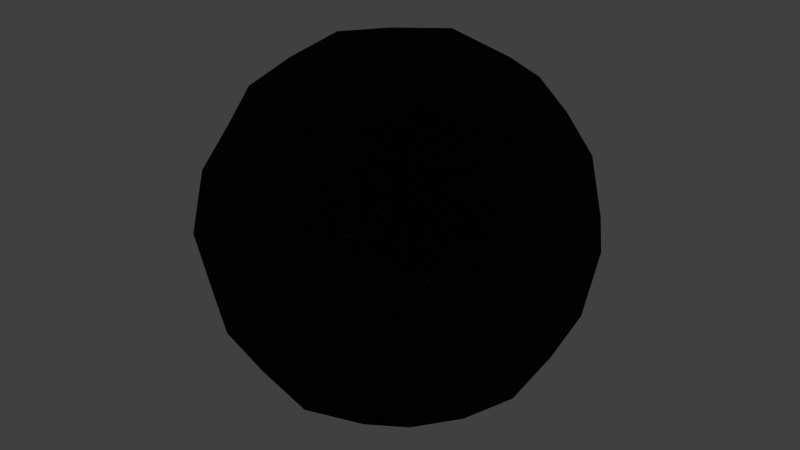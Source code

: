 # Source: 60-asphalt.blend  (saved by Blender 2.75.0; exported with 4.5.12 LTS)
import bpy
from mathutils import Matrix  # noqa: F401  (used for matrix-valued properties, if any)

bpy.ops.wm.read_factory_settings(use_empty=True)
scene = bpy.context.scene
scene.name = 'Scene'

# ---- collections
col_collection_1 = bpy.data.collections.new('Collection 1'); scene.collection.children.link(col_collection_1)

# ---- materials (node trees are filled in below, after node groups)
mat_asphalt = bpy.data.materials.new('Asphalt')
mat_asphalt.alpha_threshold = 0.0
mat_asphalt.diffuse_color = (0.02038, 0.02038, 0.02038, 1.0)
mat_asphalt.roughness = 0.5
mat_asphalt.line_color = (0.0, 0.0, 0.0, 1.0)

# ---- node groups
ng_asphalt = bpy.data.node_groups.new('Asphalt', 'ShaderNodeTree')
_s = ng_asphalt.interface.new_socket(name='Shader', in_out='OUTPUT', socket_type='NodeSocketShader')
_s = ng_asphalt.interface.new_socket(name='Color', in_out='OUTPUT', socket_type='NodeSocketColor')
_s.default_value = (0.0, 0.0, 0.0, 0.0)
_s = ng_asphalt.interface.new_socket(name='Color', in_out='INPUT', socket_type='NodeSocketColor')
_s = ng_asphalt.interface.new_socket(name='Color', in_out='INPUT', socket_type='NodeSocketColor')
_s.default_value = (0.01357, 0.01357, 0.01357, 1.0)
_s = ng_asphalt.interface.new_socket(name='Scale', in_out='INPUT', socket_type='NodeSocketFloat')
_s.default_value = 125.0
_s.min_value = -1000.0
_s.max_value = 1000.0
_s = ng_asphalt.interface.new_socket(name='Scale', in_out='INPUT', socket_type='NodeSocketFloat')
_s.default_value = 125.0
_s.min_value = -1000.0
_s.max_value = 1000.0
_s = ng_asphalt.interface.new_socket(name='Scale', in_out='INPUT', socket_type='NodeSocketFloat')
_s.default_value = 2000.0
_s.min_value = -1000.0
_s.max_value = 1000.0
_N = ng_asphalt.nodes; _L = ng_asphalt.links
n0 = _N.new('ShaderNodeValToRGB'); n0.name = 'ColorRamp'; n0.location = (-87, -127)
while len(n0.color_ramp.elements) > 1: n0.color_ramp.elements.remove(n0.color_ramp.elements[-1])
n0.color_ramp.elements[0].position = 0.3955; n0.color_ramp.elements[0].color = (0.0, 0.0, 0.0, 1.0)
_e = n0.color_ramp.elements.new(1.0); _e.color = (1.0, 1.0, 1.0, 1.0)
n1 = _N.new('ShaderNodeInvert'); n1.name = 'Invert'; n1.location = (207, -207)
n2 = _N.new('ShaderNodeTexNoise'); n2.name = 'Musgrave Texture'; n2.location = (200, -319)
n2.width = 150
n2.normalize = False
n2.inputs[3].default_value = 1.0
n2.inputs[4].default_value = 1.0
n2.inputs[5].default_value = 1.0
n3 = _N.new('ShaderNodeMix'); n3.name = 'Mix'; n3.location = (404, -235)
n3.data_type = 'RGBA'
n3.inputs[0].default_value = 0.01
n4 = _N.new('ShaderNodeMixShader'); n4.name = 'Mix Shader'; n4.location = (404, -99)
n5 = _N.new('ShaderNodeBsdfAnisotropic'); n5.name = 'Glossy BSDF'; n5.location = (204, -36)
n5.distribution = 'GGX'
n5.inputs[1].default_value = 0.4472
n6 = _N.new('ShaderNodeTexNoise'); n6.name = 'Musgrave Texture.001'; n6.location = (-173, 319)
n6.width = 150
n6.normalize = False
n6.inputs[3].default_value = 1.0
n6.inputs[4].default_value = 1.0
n6.inputs[5].default_value = 1.0
n7 = _N.new('ShaderNodeMix'); n7.name = 'Mix.001'; n7.location = (29, 110)
n7.data_type = 'RGBA'
n8 = _N.new('ShaderNodeAmbientOcclusion'); n8.name = 'Ambient Occlusion.002'; n8.location = (208, 55)
n8.samples = 1
n8.inputs[1].default_value = 0.0
n9 = _N.new('ShaderNodeRGBCurve'); n9.name = 'RGB Curves.001'; n9.location = (-151, 26)
n9.hide = True
n9.mapping.update()
n10 = _N.new('NodeGroupOutput'); n10.name = 'Group Output'; n10.location = (604, 0)
n11 = _N.new('ShaderNodeRGBCurve'); n11.name = 'RGB Curves'; n11.location = (-149, -20)
n11.hide = True
n11.mapping.update()
n12 = _N.new('NodeGroupInput'); n12.name = 'Group Input'; n12.location = (-604, -47)
n13 = _N.new('ShaderNodeTexVoronoi'); n13.name = 'Voronoi Texture'; n13.location = (-294, -168)
n14 = _N.new('ShaderNodeMath'); n14.name = 'Math'; n14.location = (0, 0)
n14.operation = 'MULTIPLY'
_L.new(n0.outputs[0], n1.inputs[1])
_L.new(n5.outputs[0], n4.inputs[1])
_L.new(n0.outputs[0], n4.inputs[0])
_L.new(n4.outputs[0], n10.inputs[0])
_L.new(n3.outputs[2], n10.inputs[1])
_L.new(n2.outputs[0], n3.inputs[7])
_L.new(n1.outputs[0], n3.inputs[6])
_L.new(n7.outputs[2], n5.inputs[0])
_L.new(n6.outputs[0], n7.inputs[0])
_L.new(n9.outputs[0], n7.inputs[6])
_L.new(n11.outputs[0], n7.inputs[7])
_L.new(n7.outputs[2], n8.inputs[0])
_L.new(n12.outputs[0], n9.inputs[1])
_L.new(n12.outputs[1], n11.inputs[1])
_L.new(n12.outputs[2], n6.inputs[2])
_L.new(n12.outputs[3], n13.inputs[2])
_L.new(n12.outputs[4], n2.inputs[2])
_L.new(n8.outputs[0], n4.inputs[2])
_L.new(n14.outputs[0], n0.inputs[0])
_L.new(n13.outputs[0], n14.inputs[0])
_L.new(n13.outputs[0], n14.inputs[1])
n10.is_active_output = True

# ---- material node trees
mat_asphalt.use_nodes = True; mat_asphalt.node_tree.nodes.clear()
_N = mat_asphalt.node_tree.nodes; _L = mat_asphalt.node_tree.links
n0 = _N.new('ShaderNodeOutputMaterial'); n0.name = 'Material Output'; n0.location = (160, -2)
n1 = _N.new('ShaderNodeGroup'); n1.name = 'Group'; n1.location = (-160, 2)
n1.node_tree = ng_asphalt
n1.inputs[0].default_value = (0.0, 0.0, 0.0, 1.0)
n1.inputs[1].default_value = (0.01357, 0.01357, 0.01357, 1.0)
n1.inputs[2].default_value = 700.0
n1.inputs[3].default_value = 125.0
n1.inputs[4].default_value = 2000.0
n2 = _N.new('ShaderNodeDisplacement'); n2.name = 'Displacement'; n2.location = (0, 0)
n2.inputs[1].default_value = 0.0
n2.inputs[2].default_value = 0.1
_L.new(n1.outputs[0], n0.inputs[0])
_L.new(n1.outputs[1], n2.inputs[0])
_L.new(n2.outputs[0], n0.inputs[2])
n0.is_active_output = True

# ---- world
world_world = bpy.data.worlds.new('World'); scene.world = world_world
world_world.color = (0.05088, 0.05088, 0.05088)
world_world.use_sun_shadow = False
world_world.sun_shadow_jitter_overblur = 0.0
world_world.cycles.sampling_method = 'MANUAL'
world_world.cycles.sample_map_resolution = 256

# ---- meshes
me_test = bpy.data.meshes.new('Test')
me_test.from_pydata([(4.54e-08, 1.118e-07, -0.8785), (0.3507, 3.725e-08, -0.8194), (-2.235e-08, -0.3507, -0.8194), (-0.3507, 1.639e-07, -0.8194), (1.043e-07, 0.3507, -0.8194), (0.3264, 0.3264, -0.7639), (0.3264, -0.3264, -0.7639), (-0.3264, -0.3264, -0.7639), (-0.3264, 0.3264, -0.7639), (-1.136e-07, -1.648e-07, 0.8785), (0.0, 0.3507, 0.8194), (-0.3507, -4.47e-08, 0.8194), (-2.235e-07, -0.3507, 0.8194), (0.3507, -2.682e-07, 0.8194), (0.3264, 0.3264, 0.7639), (-0.3264, 0.3264, 0.7639), (-0.3264, -0.3264, 0.7639), (0.3264, -0.3264, 0.7639), (0.8785, -2.608e-07, 0.0), (0.8194, 0.3507, 0.0), (0.8194, -3.129e-07, 0.3507), (0.8194, -0.3507, 0.0), (0.8194, -1.714e-07, -0.3507), (0.7639, 0.3264, -0.3264), (0.7639, 0.3264, 0.3264), (0.7639, -0.3264, 0.3264), (0.7639, -0.3264, -0.3264), (-2.608e-07, -0.8785, 0.0), (0.3507, -0.8194, 0.0), (-3.055e-07, -0.8194, 0.3507), (-0.3507, -0.8194, 0.0), (-1.937e-07, -0.8194, -0.3507), (0.3264, -0.7639, -0.3264), (0.3264, -0.7639, 0.3264), (-0.3264, -0.7639, 0.3264), (-0.3264, -0.7639, -0.3264), (-0.8785, 1.849e-07, 0.0), (-0.8194, -0.3507, 0.0), (-0.8194, 1.341e-07, 0.3507), (-0.8194, 0.3507, 0.0), (-0.8194, 1.937e-07, -0.3507), (-0.7639, -0.3264, -0.3264), (-0.7639, -0.3264, 0.3264), (-0.7639, 0.3264, 0.3264), (-0.7639, 0.3264, -0.3264), (1.963e-07, 0.8785, 0.0), (0.3507, 0.8194, 0.0), (1.788e-07, 0.8194, -0.3507), (-0.3507, 0.8194, 0.0), (1.714e-07, 0.8194, 0.3507), (0.3264, 0.7639, 0.3264), (0.3264, 0.7639, -0.3264), (-0.3264, 0.7639, -0.3264), (-0.3264, 0.7639, 0.3264), (0.599, 0.3021, -0.599), (0.6432, -6.333e-08, -0.6432), (0.599, -0.3021, -0.599), (0.3021, 0.599, -0.599), (1.462e-07, 0.6432, -0.6432), (-0.3021, 0.599, -0.599), (0.599, 0.599, -0.3021), (0.6432, 0.6432, 0.0), (0.599, 0.599, 0.3021), (0.3021, -0.599, -0.599), (-9.872e-08, -0.6432, -0.6432), (-0.3021, -0.599, -0.599), (0.599, -0.599, -0.3021), (0.6432, -0.6432, 0.0), (0.599, -0.599, 0.3021), (-0.599, -0.3021, -0.599), (-0.6432, 1.9e-07, -0.6432), (-0.599, 0.3021, -0.599), (-0.599, -0.599, -0.3021), (-0.6432, -0.6432, 0.0), (-0.599, -0.599, 0.3021), (-0.599, 0.599, -0.3021), (-0.6432, 0.6432, 0.0), (-0.599, 0.599, 0.3021), (0.599, 0.3021, 0.599), (0.6432, -3.316e-07, 0.6432), (0.599, -0.3021, 0.599), (0.3021, 0.599, 0.599), (1.146e-07, 0.6432, 0.6432), (-0.3021, 0.599, 0.599), (0.3021, -0.599, 0.599), (-2.962e-07, -0.6432, 0.6432), (-0.3021, -0.599, 0.599), (-0.599, -0.3021, 0.599), (-0.6432, 6.333e-08, 0.6432), (-0.599, 0.3021, 0.599), (0.5093, 0.5093, -0.5093), (0.5093, -0.5093, -0.5093), (-0.5093, -0.5093, -0.5093), (-0.5093, 0.5093, -0.5093), (0.5093, 0.5093, 0.5093), (0.5093, -0.5093, 0.5093), (-0.5093, -0.5093, 0.5093), (-0.5093, 0.5093, 0.5093)], [], [(0, 4, 5, 1), (1, 5, 54, 55), (4, 58, 57, 5), (5, 57, 90, 54), (0, 1, 6, 2), (2, 6, 63, 64), (1, 55, 56, 6), (6, 56, 91, 63), (0, 2, 7, 3), (3, 7, 69, 70), (2, 64, 65, 7), (7, 65, 92, 69), (0, 3, 8, 4), (4, 8, 59, 58), (3, 70, 71, 8), (8, 71, 93, 59), (9, 13, 14, 10), (10, 14, 81, 82), (13, 79, 78, 14), (14, 78, 94, 81), (9, 10, 15, 11), (11, 15, 89, 88), (10, 82, 83, 15), (15, 83, 97, 89), (9, 11, 16, 12), (12, 16, 86, 85), (11, 88, 87, 16), (16, 87, 96, 86), (9, 12, 17, 13), (13, 17, 80, 79), (12, 85, 84, 17), (17, 84, 95, 80), (18, 22, 23, 19), (19, 23, 60, 61), (22, 55, 54, 23), (23, 54, 90, 60), (18, 19, 24, 20), (20, 24, 78, 79), (19, 61, 62, 24), (24, 62, 94, 78), (18, 20, 25, 21), (21, 25, 68, 67), (20, 79, 80, 25), (25, 80, 95, 68), (18, 21, 26, 22), (22, 26, 56, 55), (21, 67, 66, 26), (26, 66, 91, 56), (27, 31, 32, 28), (28, 32, 66, 67), (31, 64, 63, 32), (32, 63, 91, 66), (27, 28, 33, 29), (29, 33, 84, 85), (28, 67, 68, 33), (33, 68, 95, 84), (27, 29, 34, 30), (30, 34, 74, 73), (29, 85, 86, 34), (34, 86, 96, 74), (27, 30, 35, 31), (31, 35, 65, 64), (30, 73, 72, 35), (35, 72, 92, 65), (36, 40, 41, 37), (37, 41, 72, 73), (40, 70, 69, 41), (41, 69, 92, 72), (36, 37, 42, 38), (38, 42, 87, 88), (37, 73, 74, 42), (42, 74, 96, 87), (36, 38, 43, 39), (39, 43, 77, 76), (38, 88, 89, 43), (43, 89, 97, 77), (36, 39, 44, 40), (40, 44, 71, 70), (39, 76, 75, 44), (44, 75, 93, 71), (45, 49, 50, 46), (46, 50, 62, 61), (49, 82, 81, 50), (50, 81, 94, 62), (45, 46, 51, 47), (47, 51, 57, 58), (46, 61, 60, 51), (51, 60, 90, 57), (45, 47, 52, 48), (48, 52, 75, 76), (47, 58, 59, 52), (52, 59, 93, 75), (45, 48, 53, 49), (49, 53, 83, 82), (48, 76, 77, 53), (53, 77, 97, 83)])
me_test.polygons.foreach_set('use_smooth', [True] * 96)
me_test.materials.append(mat_asphalt)
me_test.use_remesh_preserve_volume = False
me_test.use_remesh_preserve_attributes = False
me_test.use_mirror_vertex_groups = False
me_test.update()

# ---- objects
ob_test = bpy.data.objects.new('Test', me_test)

# ---- transforms, parenting, visibility, modifiers, constraints
ob_test.location = (0.0, 0.0, 0.0)
ob_test.lock_rotations_4d = False
ob_test.empty_display_type = 'ARROWS'
ob_test.lineart.crease_threshold = 0.0

# ---- collection membership
col_collection_1.objects.link(ob_test)

# ---- scene / render settings (as saved in the file)
scene.frame_start = 1; scene.frame_end = 250; scene.frame_set(1)
scene.render.engine = 'CYCLES'
scene.render.resolution_percentage = 50
scene.render.dither_intensity = 0.0
scene.cycles.use_denoising = False
scene.cycles.samples = 10
scene.cycles.sampling_pattern = 'TABULATED_SOBOL'
scene.cycles.light_sampling_threshold = 0.0
scene.cycles.use_adaptive_sampling = False
scene.cycles.use_light_tree = False
scene.cycles.blur_glossy = 0.0
scene.cycles.volume_bounces = 1
scene.cycles.pixel_filter_type = 'GAUSSIAN'
scene.cycles.sample_clamp_indirect = 0.0
scene.view_settings.view_transform = 'Standard'
bpy.context.view_layer.update()

# ---- added for rendering (the .blend has no active camera and no usable light): camera, sun
cam_auto = bpy.data.cameras.new('AutoCamera')
cam_auto.lens = 50.0
cam_auto.sensor_width = 36.0
cam_auto.clip_end = 1000.0
ob_auto_camera = bpy.data.objects.new('AutoCamera', cam_auto)
scene.collection.objects.link(ob_auto_camera)
ob_auto_camera.location = (2.81557, -3.37868, 2.25245)
ob_auto_camera.rotation_euler = (1.09748, -7.21219e-08, 0.694738)
scene.camera = ob_auto_camera
light_auto_sun = bpy.data.lights.new('AutoSun', 'SUN')
light_auto_sun.energy = 3.0
light_auto_sun.angle = 0.0523599
ob_auto_sun = bpy.data.objects.new('AutoSun', light_auto_sun)
scene.collection.objects.link(ob_auto_sun)
ob_auto_sun.rotation_euler = (0.872665, 0.174533, 0.523599)
bpy.context.view_layer.update()

